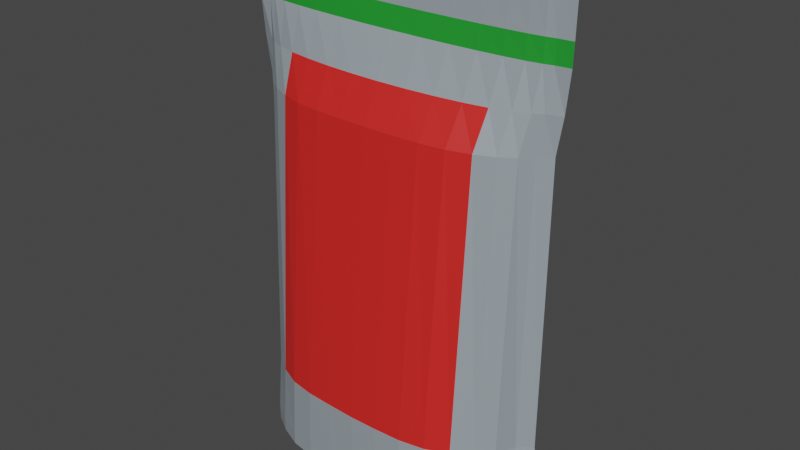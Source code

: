 # Source: Apple.blend  (saved by Blender 2.90.8; exported with 4.5.12 LTS)
import bpy
from mathutils import Matrix  # noqa: F401  (used for matrix-valued properties, if any)

bpy.ops.wm.read_factory_settings(use_empty=True)
scene = bpy.context.scene
scene.name = 'Scene'

# ---- collections
col_collection = bpy.data.collections.new('Collection'); scene.collection.children.link(col_collection)

# ---- materials (node trees are filled in below, after node groups)
mat_pack = bpy.data.materials.new('Pack')
mat_label = bpy.data.materials.new('Label')
mat_additional = bpy.data.materials.new('Additional')

# ---- material node trees
mat_pack.use_nodes = True; mat_pack.node_tree.nodes.clear()
_N = mat_pack.node_tree.nodes; _L = mat_pack.node_tree.links
n0 = _N.new('ShaderNodeBsdfPrincipled'); n0.name = 'Principled BSDF'; n0.location = (10, 300)
n0.distribution = 'GGX'
n0.subsurface_method = 'BURLEY'
n0.inputs[0].default_value = (0.3057, 0.3512, 0.386, 1.0)
n0.inputs[3].default_value = 1.45
n0.inputs[27].default_value = (0.0, 0.0, 0.0, 1.0)
n0.inputs[28].default_value = 1.0
n1 = _N.new('ShaderNodeOutputMaterial'); n1.name = 'Material Output'; n1.location = (300, 300)
_L.new(n0.outputs[0], n1.inputs[0])
n1.is_active_output = True
mat_label.use_nodes = True; mat_label.node_tree.nodes.clear()
_N = mat_label.node_tree.nodes; _L = mat_label.node_tree.links
n0 = _N.new('ShaderNodeBsdfPrincipled'); n0.name = 'Principled BSDF'; n0.location = (10, 300)
n0.distribution = 'GGX'
n0.subsurface_method = 'BURLEY'
n0.inputs[0].default_value = (0.723, 0.01994, 0.01663, 1.0)
n0.inputs[3].default_value = 1.45
n0.inputs[27].default_value = (0.0, 0.0, 0.0, 1.0)
n0.inputs[28].default_value = 1.0
n1 = _N.new('ShaderNodeOutputMaterial'); n1.name = 'Material Output'; n1.location = (300, 300)
_L.new(n0.outputs[0], n1.inputs[0])
n1.is_active_output = True
mat_additional.use_nodes = True; mat_additional.node_tree.nodes.clear()
_N = mat_additional.node_tree.nodes; _L = mat_additional.node_tree.links
n0 = _N.new('ShaderNodeBsdfPrincipled'); n0.name = 'Principled BSDF'; n0.location = (10, 300)
n0.distribution = 'GGX'
n0.subsurface_method = 'BURLEY'
n0.inputs[0].default_value = (0.01553, 0.3115, 0.02815, 1.0)
n0.inputs[3].default_value = 1.45
n0.inputs[27].default_value = (0.0, 0.0, 0.0, 1.0)
n0.inputs[28].default_value = 1.0
n1 = _N.new('ShaderNodeOutputMaterial'); n1.name = 'Material Output'; n1.location = (300, 300)
_L.new(n0.outputs[0], n1.inputs[0])
n1.is_active_output = True

# ---- world
world_world = bpy.data.worlds.new('World'); scene.world = world_world
world_world.use_nodes = True; world_world.node_tree.nodes.clear()
_N = world_world.node_tree.nodes; _L = world_world.node_tree.links
n0 = _N.new('ShaderNodeOutputWorld'); n0.name = 'World Output'; n0.location = (300, 300)
n1 = _N.new('ShaderNodeBackground'); n1.name = 'Background'; n1.location = (10, 300)
n1.inputs[0].default_value = (0.05088, 0.05088, 0.05088, 1.0)
_L.new(n1.outputs[0], n0.inputs[0])
n0.is_active_output = True
world_world.color = (0.05088, 0.05088, 0.05088)
world_world.use_sun_shadow = False
world_world.sun_shadow_jitter_overblur = 0.0

# ---- meshes
me_cylinder = bpy.data.meshes.new('Cylinder')
me_cylinder.from_pydata([(-1.013e-06, 0.4249, 0.09795), (8.968e-07, 0.04334, 3.114), (0.1851, 0.4273, 0.09795), (0.1883, 0.04251, 3.114), (0.3631, 0.4297, 0.09795), (0.3694, 0.04004, 3.114), (0.5272, 0.4016, 0.09795), (0.5363, 0.03604, 3.114), (0.671, 0.3415, 0.09795), (0.6825, 0.03065, 3.114), (0.789, 0.2682, 0.09795), (0.8026, 0.02408, 3.114), (0.8766, 0.1846, 0.09795), (0.8918, 0.01659, 3.114), (0.9306, 0.06268, 0.09795), (0.9467, 0.008455, 3.114), (1.015, -0.0004871, 0.09795), (1.038, 2.759e-07, 3.114), (0.9306, -0.06712, 0.09795), (0.9467, -0.008455, 3.114), (0.8766, -0.1856, 0.09795), (0.8918, -0.01658, 3.114), (0.789, -0.2692, 0.09795), (0.8026, -0.02408, 3.114), (0.671, -0.3424, 0.09795), (0.6825, -0.03065, 3.114), (0.5272, -0.4026, 0.09795), (0.5363, -0.03603, 3.114), (0.3631, -0.4329, 0.09795), (0.3694, -0.04004, 3.114), (0.1851, -0.4432, 0.09795), (0.1883, -0.04251, 3.114), (-1.322e-06, -0.4467, 0.09795), (5.823e-07, -0.04334, 3.114), (-0.1851, -0.4403, 0.09795), (-0.1883, -0.04251, 3.114), (-0.3631, -0.43, 0.09795), (-0.3694, -0.04004, 3.114), (-0.5272, -0.4026, 0.09795), (-0.5363, -0.03603, 3.114), (-0.671, -0.3424, 0.09795), (-0.6825, -0.03064, 3.114), (-0.789, -0.2692, 0.09795), (-0.8026, -0.02408, 3.114), (-0.8766, -0.1856, 0.09795), (-0.8918, -0.01658, 3.114), (-0.9306, -0.06134, 0.09795), (-0.9467, -0.008455, 3.114), (-1.016, -0.0004866, 0.09795), (-1.038, 3.145e-07, 3.114), (-0.9306, 0.05575, 0.09795), (-0.9467, 0.008455, 3.114), (-0.8766, 0.1846, 0.09795), (-0.8918, 0.01659, 3.114), (-0.789, 0.2682, 0.09795), (-0.8026, 0.02408, 3.114), (-0.671, 0.3415, 0.09795), (-0.6825, 0.03065, 3.114), (-0.5272, 0.4016, 0.09795), (-0.5363, 0.03604, 3.114), (-0.3631, 0.4114, 0.09795), (-0.3694, 0.04004, 3.114), (-0.1851, 0.4206, 0.09795), (-0.1883, 0.04251, 3.114), (8.937e-07, 0.08233, 2.706), (0.1874, 0.08075, 2.706), (0.3676, 0.07606, 2.706), (0.5337, 0.06845, 2.706), (0.6792, 0.05821, 2.706), (0.7987, 0.04574, 2.706), (0.8875, 0.03151, 2.706), (0.9421, 0.01606, 2.706), (1.033, -0.004099, 2.706), (0.9421, -0.01606, 2.706), (0.8875, -0.03151, 2.706), (0.7987, -0.04574, 2.706), (0.6792, -0.05821, 2.706), (0.5337, -0.06845, 2.706), (0.3676, -0.07606, 2.706), (0.1874, -0.08075, 2.706), (5.807e-07, -0.08233, 2.706), (-0.1874, -0.08075, 2.706), (-0.3676, -0.07606, 2.706), (-0.5337, -0.06845, 2.706), (-0.6792, -0.05821, 2.706), (-0.7987, -0.04574, 2.706), (-0.8875, -0.03151, 2.706), (-0.9421, -0.01606, 2.706), (-1.034, 3.382e-07, 2.706), (-0.9421, 0.01606, 2.706), (-0.8875, 0.03151, 2.706), (-0.7987, 0.04574, 2.706), (-0.6792, 0.05821, 2.706), (-0.5337, 0.06845, 2.706), (-0.3676, 0.07606, 2.706), (-0.1874, 0.08075, 2.706), (0.1761, 0.4291, 0.4852), (0.3454, 0.4338, 0.4852), (0.5014, 0.4067, 0.4852), (0.6381, 0.3458, 0.4852), (0.7504, 0.2717, 0.4852), (0.8338, 0.187, 0.4852), (0.8851, 0.06126, 0.4852), (0.9676, -0.0002561, 0.4852), (0.8851, -0.06555, 0.4852), (0.8338, -0.1876, 0.4852), (0.7504, -0.2722, 0.4852), (0.6381, -0.3463, 0.4852), (0.5014, -0.4072, 0.4852), (0.3454, -0.4368, 0.4852), (0.1761, -0.4459, 0.4852), (-1.683e-06, -0.449, 0.4852), (-0.1761, -0.4427, 0.4852), (-0.3454, -0.4337, 0.4852), (-0.5014, -0.4072, 0.4852), (-0.6381, -0.3463, 0.4852), (-0.7504, -0.2722, 0.4852), (-0.8338, -0.1876, 0.4852), (-0.8851, -0.05925, 0.4852), (-0.9682, -0.0002556, 0.4852), (-0.8851, 0.05371, 0.4852), (-0.8338, 0.187, 0.4852), (-0.7504, 0.2717, 0.4852), (-0.6381, 0.3458, 0.4852), (-0.5014, 0.4067, 0.4852), (-0.3454, 0.4139, 0.4852), (-0.1761, 0.4218, 0.4852), (-1.389e-06, 0.4258, 0.4852), (-1.028e-06, 0.3716, 0.005868), (0.1782, 0.3743, 0.005868), (0.3491, 0.3778, 0.005868), (0.5054, 0.3518, 0.005868), (0.6407, 0.2953, 0.005868), (0.7493, 0.2278, 0.005868), (0.8272, 0.1535, 0.005868), (0.8731, 0.04534, 0.005868), (0.9544, -0.0004871, 0.005868), (0.8731, -0.04978, 0.005868), (0.8272, -0.1545, 0.005868), (0.7493, -0.2288, 0.005868), (0.6407, -0.2962, 0.005868), (0.5054, -0.3528, 0.005868), (0.3491, -0.381, 0.005868), (0.1782, -0.3902, 0.005868), (-1.313e-06, -0.3934, 0.005868), (-0.1782, -0.3873, 0.005868), (-0.3491, -0.3782, 0.005868), (-0.5054, -0.3528, 0.005868), (-0.6407, -0.2962, 0.005868), (-0.7493, -0.2288, 0.005868), (-0.8273, -0.1545, 0.005868), (-0.8731, -0.044, 0.005868), (-0.955, -0.0004867, 0.005868), (-0.8731, 0.03841, 0.005868), (-0.8272, 0.1535, 0.005868), (-0.7493, 0.2278, 0.005868), (-0.6407, 0.2953, 0.005868), (-0.5054, 0.3518, 0.005868), (-0.3491, 0.3595, 0.005868), (-0.1782, 0.3676, 0.005868), (3.005e-07, 0.1942, 2.464), (0.1833, 0.1904, 2.464), (0.3595, 0.1794, 2.464), (0.5219, 0.1614, 2.464), (0.6642, 0.1373, 2.464), (0.781, 0.1079, 2.464), (0.8678, 0.07431, 2.464), (0.9213, 0.03788, 2.464), (1.01, -0.004099, 2.464), (0.9213, -0.03788, 2.464), (0.8678, -0.07431, 2.464), (0.781, -0.1079, 2.464), (0.6642, -0.1373, 2.464), (0.5219, -0.1614, 2.464), (0.3595, -0.1794, 2.464), (0.1833, -0.1904, 2.464), (-5.561e-09, -0.1942, 2.464), (-0.1833, -0.1904, 2.464), (-0.3595, -0.1794, 2.464), (-0.5219, -0.1614, 2.464), (-0.6642, -0.1373, 2.464), (-0.781, -0.1079, 2.464), (-0.8678, -0.0743, 2.464), (-0.9213, -0.03788, 2.464), (-1.011, 4.162e-07, 2.464), (-0.9213, 0.03788, 2.464), (-0.8678, 0.07431, 2.464), (-0.781, 0.1079, 2.464), (-0.6642, 0.1373, 2.464), (-0.5219, 0.1614, 2.464), (-0.3595, 0.1794, 2.464), (-0.1833, 0.1904, 2.464), (-1.013e-06, 0.4249, 0.005868), (0.1851, 0.4273, 0.005868), (0.3631, 0.4297, 0.005868), (0.5272, 0.4016, 0.005868), (0.671, 0.3415, 0.005868), (0.789, 0.2682, 0.005868), (0.8766, 0.1846, 0.005868), (0.9306, 0.06268, 0.005868), (1.015, -0.0004871, 0.005868), (0.9306, -0.06712, 0.005868), (0.8766, -0.1856, 0.005868), (0.789, -0.2692, 0.005868), (0.671, -0.3424, 0.005868), (0.5272, -0.4026, 0.005868), (0.3631, -0.4329, 0.005868), (0.1851, -0.4432, 0.005868), (-1.323e-06, -0.4467, 0.005868), (-0.1851, -0.4403, 0.005868), (-0.3631, -0.43, 0.005868), (-0.5272, -0.4026, 0.005868), (-0.671, -0.3424, 0.005868), (-0.789, -0.2692, 0.005868), (-0.8766, -0.1856, 0.005868), (-0.9306, -0.06134, 0.005868), (-1.016, -0.0004866, 0.005868), (-0.9306, 0.05575, 0.005868), (-0.8766, 0.1846, 0.005868), (-0.789, 0.2682, 0.005868), (-0.671, 0.3415, 0.005868), (-0.5272, 0.4016, 0.005868), (-0.3631, 0.4114, 0.005868), (-0.1851, 0.4206, 0.005868), (-1.028e-06, 0.3716, 0.08564), (0.1782, 0.3743, 0.08564), (0.3491, 0.3778, 0.08564), (0.5054, 0.3518, 0.08564), (0.6407, 0.2953, 0.08564), (0.7493, 0.2278, 0.08564), (0.8272, 0.1535, 0.08564), (0.8731, 0.04534, 0.08564), (0.9544, -0.0004871, 0.08564), (0.8731, -0.04978, 0.08564), (0.8272, -0.1545, 0.08564), (0.7493, -0.2288, 0.08564), (0.6407, -0.2962, 0.08564), (0.5054, -0.3528, 0.08564), (0.3491, -0.381, 0.08564), (0.1782, -0.3902, 0.08564), (-1.313e-06, -0.3934, 0.08564), (-0.1782, -0.3873, 0.08564), (-0.3491, -0.3782, 0.08564), (-0.5054, -0.3528, 0.08564), (-0.6407, -0.2962, 0.08564), (-0.7493, -0.2288, 0.08564), (-0.8273, -0.1545, 0.08564), (-0.8731, -0.044, 0.08564), (-0.955, -0.0004867, 0.08564), (-0.8731, 0.03841, 0.08564), (-0.8272, 0.1535, 0.08564), (-0.7493, 0.2278, 0.08564), (-0.6407, 0.2953, 0.08564), (-0.5054, 0.3518, 0.08564), (-0.3491, 0.3595, 0.08564), (-0.1782, 0.3676, 0.08564), (8.952e-07, 0.06283, 2.837), (0.1879, 0.06163, 2.837), (0.3685, 0.05805, 2.837), (0.535, 0.05224, 2.837), (0.6809, 0.04443, 2.837), (0.8006, 0.03491, 2.837), (0.8896, 0.02405, 2.837), (0.9444, 0.01226, 2.837), (1.035, -0.002049, 2.837), (0.9444, -0.01226, 2.837), (0.8896, -0.02405, 2.837), (0.8006, -0.03491, 2.837), (0.6809, -0.04443, 2.837), (0.535, -0.05224, 2.837), (0.3685, -0.05805, 2.837), (0.1879, -0.06163, 2.837), (5.815e-07, -0.06283, 2.837), (-0.1879, -0.06163, 2.837), (-0.3685, -0.05805, 2.837), (-0.535, -0.05224, 2.837), (-0.6809, -0.04443, 2.837), (-0.8006, -0.03491, 2.837), (-0.8896, -0.02404, 2.837), (-0.9444, -0.01226, 2.837), (-1.036, 3.263e-07, 2.837), (-0.9444, 0.01226, 2.837), (-0.8896, 0.02405, 2.837), (-0.8006, 0.03491, 2.837), (-0.6809, 0.04443, 2.837), (-0.535, 0.05224, 2.837), (-0.3685, 0.05805, 2.837), (-0.1879, 0.06163, 2.837), (0.1771, 0.2833, 2.243), (0.3473, 0.2856, 2.243), (0.5042, 0.2672, 2.243), (0.6418, 0.2271, 2.243), (0.7546, 0.1782, 2.243), (0.8385, 0.1224, 2.243), (0.8902, 0.04049, 2.243), (0.9733, -0.001277, 2.243), (0.8902, -0.04486, 2.243), (0.8385, -0.1244, 2.243), (0.7546, -0.1802, 2.243), (0.6418, -0.2291, 2.243), (0.5042, -0.2692, 2.243), (0.3473, -0.2891, 2.243), (0.1771, -0.2956, 2.243), (-1.541e-06, -0.2979, 2.243), (-0.1771, -0.2936, 2.243), (-0.3473, -0.2871, 2.243), (-0.5042, -0.2692, 2.243), (-0.6418, -0.2291, 2.243), (-0.7547, -0.1802, 2.243), (-0.8385, -0.1244, 2.243), (-0.8902, -0.04088, 2.243), (-0.974, -0.0009904, 2.243), (-0.8902, 0.03573, 2.243), (-0.8385, 0.1224, 2.243), (-0.7547, 0.1782, 2.243), (-0.6418, 0.2271, 2.243), (-0.5042, 0.2672, 2.243), (-0.3473, 0.273, 2.243), (-0.1771, 0.2788, 2.243), (-1.245e-06, 0.2815, 2.243)], [], [(256, 1, 3, 257), (257, 3, 5, 258), (258, 5, 7, 259), (259, 7, 9, 260), (260, 9, 11, 261), (261, 11, 13, 262), (262, 13, 15, 263), (263, 15, 17, 264), (264, 17, 19, 265), (265, 19, 21, 266), (266, 21, 23, 267), (267, 23, 25, 268), (268, 25, 27, 269), (269, 27, 29, 270), (270, 29, 31, 271), (271, 31, 33, 272), (272, 33, 35, 273), (273, 35, 37, 274), (274, 37, 39, 275), (275, 39, 41, 276), (276, 41, 43, 277), (277, 43, 45, 278), (278, 45, 47, 279), (279, 47, 49, 280), (280, 49, 51, 281), (281, 51, 53, 282), (282, 53, 55, 283), (283, 55, 57, 284), (284, 57, 59, 285), (285, 59, 61, 286), (3, 1, 63, 61, 59, 57, 55, 53, 51, 49, 47, 45, 43, 41, 39, 37, 35, 33, 31, 29, 27, 25, 23, 21, 19, 17, 15, 13, 11, 9, 7, 5), (286, 61, 63, 287), (287, 63, 1, 256), (62, 0, 192, 223), (191, 95, 64, 160), (190, 94, 95, 191), (189, 93, 94, 190), (188, 92, 93, 189), (187, 91, 92, 188), (186, 90, 91, 187), (185, 89, 90, 186), (184, 88, 89, 185), (183, 87, 88, 184), (182, 86, 87, 183), (181, 85, 86, 182), (180, 84, 85, 181), (179, 83, 84, 180), (178, 82, 83, 179), (177, 81, 82, 178), (176, 80, 81, 177), (175, 79, 80, 176), (174, 78, 79, 175), (173, 77, 78, 174), (172, 76, 77, 173), (171, 75, 76, 172), (170, 74, 75, 171), (169, 73, 74, 170), (168, 72, 73, 169), (167, 71, 72, 168), (166, 70, 71, 167), (165, 69, 70, 166), (164, 68, 69, 165), (163, 67, 68, 164), (162, 66, 67, 163), (161, 65, 66, 162), (160, 64, 65, 161), (0, 127, 96, 2), (2, 96, 97, 4), (4, 97, 98, 6), (6, 98, 99, 8), (8, 99, 100, 10), (10, 100, 101, 12), (12, 101, 102, 14), (14, 102, 103, 16), (16, 103, 104, 18), (18, 104, 105, 20), (20, 105, 106, 22), (22, 106, 107, 24), (24, 107, 108, 26), (26, 108, 109, 28), (28, 109, 110, 30), (30, 110, 111, 32), (32, 111, 112, 34), (34, 112, 113, 36), (36, 113, 114, 38), (38, 114, 115, 40), (40, 115, 116, 42), (42, 116, 117, 44), (44, 117, 118, 46), (46, 118, 119, 48), (48, 119, 120, 50), (50, 120, 121, 52), (52, 121, 122, 54), (54, 122, 123, 56), (56, 123, 124, 58), (58, 124, 125, 60), (60, 125, 126, 62), (62, 126, 127, 0), (138, 139, 235, 234), (18, 20, 202, 201), (36, 38, 211, 210), (54, 56, 220, 219), (10, 12, 198, 197), (28, 30, 207, 206), (46, 48, 216, 215), (2, 4, 194, 193), (20, 22, 203, 202), (38, 40, 212, 211), (56, 58, 221, 220), (12, 14, 199, 198), (30, 32, 208, 207), (48, 50, 217, 216), (4, 6, 195, 194), (22, 24, 204, 203), (40, 42, 213, 212), (58, 60, 222, 221), (14, 16, 200, 199), (32, 34, 209, 208), (50, 52, 218, 217), (6, 8, 196, 195), (24, 26, 205, 204), (42, 44, 214, 213), (60, 62, 223, 222), (16, 18, 201, 200), (34, 36, 210, 209), (52, 54, 219, 218), (8, 10, 197, 196), (26, 28, 206, 205), (44, 46, 215, 214), (0, 2, 193, 192), (319, 160, 161, 288), (288, 161, 162, 289), (289, 162, 163, 290), (290, 163, 164, 291), (291, 164, 165, 292), (292, 165, 166, 293), (293, 166, 167, 294), (294, 167, 168, 295), (295, 168, 169, 296), (296, 169, 170, 297), (297, 170, 171, 298), (298, 171, 172, 299), (299, 172, 173, 300), (300, 173, 174, 301), (301, 174, 175, 302), (302, 175, 176, 303), (303, 176, 177, 304), (304, 177, 178, 305), (305, 178, 179, 306), (306, 179, 180, 307), (307, 180, 181, 308), (308, 181, 182, 309), (309, 182, 183, 310), (310, 183, 184, 311), (311, 184, 185, 312), (312, 185, 186, 313), (313, 186, 187, 314), (314, 187, 188, 315), (315, 188, 189, 316), (316, 189, 190, 317), (317, 190, 191, 318), (318, 191, 160, 319), (129, 128, 192, 193), (130, 129, 193, 194), (131, 130, 194, 195), (132, 131, 195, 196), (133, 132, 196, 197), (134, 133, 197, 198), (135, 134, 198, 199), (136, 135, 199, 200), (137, 136, 200, 201), (138, 137, 201, 202), (139, 138, 202, 203), (140, 139, 203, 204), (141, 140, 204, 205), (142, 141, 205, 206), (143, 142, 206, 207), (144, 143, 207, 208), (145, 144, 208, 209), (146, 145, 209, 210), (147, 146, 210, 211), (148, 147, 211, 212), (149, 148, 212, 213), (150, 149, 213, 214), (151, 150, 214, 215), (152, 151, 215, 216), (153, 152, 216, 217), (154, 153, 217, 218), (155, 154, 218, 219), (156, 155, 219, 220), (157, 156, 220, 221), (158, 157, 221, 222), (159, 158, 222, 223), (128, 159, 223, 192), (224, 225, 226, 227, 228, 229, 230, 231, 232, 233, 234, 235, 236, 237, 238, 239, 240, 241, 242, 243, 244, 245, 246, 247, 248, 249, 250, 251, 252, 253, 254, 255), (152, 153, 249, 248), (139, 140, 236, 235), (153, 154, 250, 249), (140, 141, 237, 236), (154, 155, 251, 250), (141, 142, 238, 237), (128, 129, 225, 224), (155, 156, 252, 251), (142, 143, 239, 238), (129, 130, 226, 225), (156, 157, 253, 252), (143, 144, 240, 239), (130, 131, 227, 226), (157, 158, 254, 253), (144, 145, 241, 240), (131, 132, 228, 227), (158, 159, 255, 254), (145, 146, 242, 241), (132, 133, 229, 228), (159, 128, 224, 255), (146, 147, 243, 242), (133, 134, 230, 229), (147, 148, 244, 243), (134, 135, 231, 230), (148, 149, 245, 244), (135, 136, 232, 231), (149, 150, 246, 245), (136, 137, 233, 232), (150, 151, 247, 246), (137, 138, 234, 233), (151, 152, 248, 247), (95, 287, 256, 64), (94, 286, 287, 95), (93, 285, 286, 94), (92, 284, 285, 93), (91, 283, 284, 92), (90, 282, 283, 91), (89, 281, 282, 90), (88, 280, 281, 89), (87, 279, 280, 88), (86, 278, 279, 87), (85, 277, 278, 86), (84, 276, 277, 85), (83, 275, 276, 84), (82, 274, 275, 83), (81, 273, 274, 82), (80, 272, 273, 81), (79, 271, 272, 80), (78, 270, 271, 79), (77, 269, 270, 78), (76, 268, 269, 77), (75, 267, 268, 76), (74, 266, 267, 75), (73, 265, 266, 74), (72, 264, 265, 73), (71, 263, 264, 72), (70, 262, 263, 71), (69, 261, 262, 70), (68, 260, 261, 69), (67, 259, 260, 68), (66, 258, 259, 67), (65, 257, 258, 66), (64, 256, 257, 65), (126, 318, 319, 127), (125, 317, 318, 126), (124, 316, 317, 125), (123, 315, 316, 124), (122, 314, 315, 123), (121, 313, 314, 122), (120, 312, 313, 121), (119, 311, 312, 120), (118, 310, 311, 119), (117, 309, 310, 118), (116, 308, 309, 117), (115, 307, 308, 116), (114, 306, 307, 115), (113, 305, 306, 114), (112, 304, 305, 113), (111, 303, 304, 112), (110, 302, 303, 111), (109, 301, 302, 110), (108, 300, 301, 109), (107, 299, 300, 108), (106, 298, 299, 107), (105, 297, 298, 106), (104, 296, 297, 105), (103, 295, 296, 104), (102, 294, 295, 103), (101, 293, 294, 102), (100, 292, 293, 101), (99, 291, 292, 100), (98, 290, 291, 99), (97, 289, 290, 98), (96, 288, 289, 97), (127, 319, 288, 96)])
me_cylinder.polygons.foreach_set('material_index', [0, 0, 0, 0, 0, 0, 0, 0, 0, 0, 0, 0, 0, 0, 0, 0, 0, 0, 0, 0, 0, 0, 0, 0, 0, 0, 0, 0, 0, 0, 0, 0, 0, 0, 0, 0, 0, 0, 0, 0, 0, 0, 0, 0, 0, 0, 0, 0, 0, 0, 0, 0, 0, 0, 0, 0, 0, 0, 0, 0, 0, 0, 0, 0, 0, 0, 0, 0, 0, 0, 0, 0, 0, 0, 0, 0, 0, 0, 0, 0, 0, 0, 0, 0, 0, 0, 0, 0, 0, 0, 0, 0, 0, 0, 0, 0, 0, 0, 0, 0, 0, 0, 0, 0, 0, 0, 0, 0, 0, 0, 0, 0, 0, 0, 0, 0, 0, 0, 0, 0, 0, 0, 0, 0, 0, 0, 0, 0, 0, 0, 0, 0, 0, 0, 0, 0, 0, 0, 0, 0, 0, 0, 1, 1, 1, 1, 1, 1, 1, 1, 0, 0, 0, 0, 0, 0, 0, 0, 0, 0, 0, 0, 0, 0, 0, 0, 0, 0, 0, 0, 0, 0, 0, 0, 0, 0, 0, 0, 0, 0, 0, 0, 0, 0, 0, 0, 0, 0, 0, 0, 0, 0, 0, 0, 0, 0, 0, 0, 0, 0, 0, 0, 0, 0, 0, 0, 0, 0, 0, 0, 0, 0, 0, 0, 0, 0, 0, 0, 0, 0, 0, 0, 0, 0, 0, 0, 2, 2, 2, 2, 2, 2, 2, 2, 2, 2, 2, 2, 2, 2, 2, 2, 2, 2, 2, 2, 2, 2, 2, 2, 2, 2, 2, 2, 2, 2, 2, 2, 0, 0, 0, 0, 0, 0, 0, 0, 0, 0, 0, 0, 1, 1, 1, 1, 1, 1, 1, 1, 0, 0, 0, 0, 0, 0, 0, 0, 0, 0, 0, 0])
_uv = me_cylinder.uv_layers.new(name='UVMap')
_uv.uv.foreach_set('vector', [1.0, 0.9379, 1.0, 1.0, 0.9688, 1.0, 0.9688, 0.9379, 0.9688, 0.9379, 0.9688, 1.0, 0.9375, 1.0, 0.9375, 0.9379, 0.9375, 0.9379, 0.9375, 1.0, 0.9062, 1.0, 0.9062, 0.9379, 0.9062, 0.9379, 0.9062, 1.0, 0.875, 1.0, 0.875, 0.9379, 0.875, 0.9379, 0.875, 1.0, 0.8438, 1.0, 0.8438, 0.9379, 0.8438, 0.9379, 0.8438, 1.0, 0.8125, 1.0, 0.8125, 0.9379, 0.8125, 0.9379, 0.8125, 1.0, 0.7812, 1.0, 0.7812, 0.9379, 0.7812, 0.9379, 0.7812, 1.0, 0.75, 1.0, 0.75, 0.9379, 0.75, 0.9379, 0.75, 1.0, 0.7188, 1.0, 0.7188, 0.9379, 0.7188, 0.9379, 0.7188, 1.0, 0.6875, 1.0, 0.6875, 0.9379, 0.6875, 0.9379, 0.6875, 1.0, 0.6562, 1.0, 0.6562, 0.9379, 0.6562, 0.9379, 0.6562, 1.0, 0.625, 1.0, 0.625, 0.9379, 0.625, 0.9379, 0.625, 1.0, 0.5938, 1.0, 0.5938, 0.9379, 0.5938, 0.9379, 0.5938, 1.0, 0.5625, 1.0, 0.5625, 0.9379, 0.5625, 0.9379, 0.5625, 1.0, 0.5312, 1.0, 0.5312, 0.9379, 0.5312, 0.9379, 0.5312, 1.0, 0.5, 1.0, 0.5, 0.9379, 0.5, 0.9379, 0.5, 1.0, 0.4688, 1.0, 0.4688, 0.9379, 0.4688, 0.9379, 0.4688, 1.0, 0.4375, 1.0, 0.4375, 0.9379, 0.4375, 0.9379, 0.4375, 1.0, 0.4062, 1.0, 0.4062, 0.9379, 0.4062, 0.9379, 0.4062, 1.0, 0.375, 1.0, 0.375, 0.9379, 0.375, 0.9379, 0.375, 1.0, 0.3438, 1.0, 0.3438, 0.9379, 0.3438, 0.9379, 0.3438, 1.0, 0.3125, 1.0, 0.3125, 0.9379, 0.3125, 0.9379, 0.3125, 1.0, 0.2812, 1.0, 0.2812, 0.9379, 0.2812, 0.9379, 0.2812, 1.0, 0.25, 1.0, 0.25, 0.9379, 0.25, 0.9379, 0.25, 1.0, 0.2188, 1.0, 0.2188, 0.9379, 0.2188, 0.9379, 0.2188, 1.0, 0.1875, 1.0, 0.1875, 0.9379, 0.1875, 0.9379, 0.1875, 1.0, 0.1562, 1.0, 0.1562, 0.9379, 0.1562, 0.9379, 0.1562, 1.0, 0.125, 1.0, 0.125, 0.9379, 0.125, 0.9379, 0.125, 1.0, 0.09375, 1.0, 0.09375, 0.9379, 0.09375, 0.9379, 0.09375, 1.0, 0.0625, 1.0, 0.0625, 0.9379, 0.2968, 0.4854, 0.25, 0.49, 0.2032, 0.4854, 0.1582, 0.4717, 0.1167, 0.4496, 0.08029, 0.4197, 0.05045, 0.3833, 0.02827, 0.3418, 0.01461, 0.2968, 0.01, 0.25, 0.01461, 0.2032, 0.02827, 0.1582, 0.05045, 0.1167, 0.08029, 0.08029, 0.1167, 0.05045, 0.1582, 0.02827, 0.2032, 0.01461, 0.25, 0.01, 0.2968, 0.01461, 0.3418, 0.02827, 0.3833, 0.05045, 0.4197, 0.08029, 0.4496, 0.1167, 0.4717, 0.1582, 0.4854, 0.2032, 0.49, 0.25, 0.4854, 0.2968, 0.4717, 0.3418, 0.4496, 0.3833, 0.4197, 0.4197, 0.3833, 0.4496, 0.3418, 0.4717, 0.0625, 0.9379, 0.0625, 1.0, 0.03125, 1.0, 0.03125, 0.9379, 0.03125, 0.9379, 0.03125, 1.0, 0.0, 1.0, 0.0, 0.9379, 0.03125, 0.5, 0.0, 0.5, 0.0, 0.5, 0.03125, 0.5, 0.03125, 0.8582, 0.03125, 0.8758, 0.0, 0.8758, 0.0, 0.8582, 0.0625, 0.8582, 0.0625, 0.8758, 0.03125, 0.8758, 0.03125, 0.8582, 0.09375, 0.8582, 0.09375, 0.8758, 0.0625, 0.8758, 0.0625, 0.8582, 0.125, 0.8582, 0.125, 0.8758, 0.09375, 0.8758, 0.09375, 0.8582, 0.1562, 0.8582, 0.1562, 0.8758, 0.125, 0.8758, 0.125, 0.8582, 0.1875, 0.8582, 0.1875, 0.8758, 0.1562, 0.8758, 0.1562, 0.8582, 0.2188, 0.8582, 0.2188, 0.8758, 0.1875, 0.8758, 0.1875, 0.8582, 0.25, 0.8582, 0.25, 0.8758, 0.2188, 0.8758, 0.2188, 0.8582, 0.2812, 0.8582, 0.2812, 0.8758, 0.25, 0.8758, 0.25, 0.8582, 0.3125, 0.8582, 0.3125, 0.8758, 0.2812, 0.8758, 0.2812, 0.8582, 0.3438, 0.8582, 0.3438, 0.8758, 0.3125, 0.8758, 0.3125, 0.8582, 0.375, 0.8582, 0.375, 0.8758, 0.3438, 0.8758, 0.3438, 0.8582, 0.4062, 0.8582, 0.4062, 0.8758, 0.375, 0.8758, 0.375, 0.8582, 0.4375, 0.8582, 0.4375, 0.8758, 0.4062, 0.8758, 0.4062, 0.8582, 0.4688, 0.8582, 0.4688, 0.8758, 0.4375, 0.8758, 0.4375, 0.8582, 0.5, 0.8582, 0.5, 0.8758, 0.4688, 0.8758, 0.4688, 0.8582, 0.5312, 0.8582, 0.5312, 0.8758, 0.5, 0.8758, 0.5, 0.8582, 0.5625, 0.8582, 0.5625, 0.8758, 0.5312, 0.8758, 0.5312, 0.8582, 0.5938, 0.8582, 0.5938, 0.8758, 0.5625, 0.8758, 0.5625, 0.8582, 0.625, 0.8582, 0.625, 0.8758, 0.5938, 0.8758, 0.5938, 0.8582, 0.6562, 0.8582, 0.6563, 0.8758, 0.625, 0.8758, 0.625, 0.8582, 0.6875, 0.8582, 0.6875, 0.8758, 0.6563, 0.8758, 0.6562, 0.8582, 0.7188, 0.8582, 0.7188, 0.8758, 0.6875, 0.8758, 0.6875, 0.8582, 0.75, 0.8582, 0.75, 0.8758, 0.7188, 0.8758, 0.7188, 0.8582, 0.7812, 0.8582, 0.7812, 0.8758, 0.75, 0.8758, 0.75, 0.8582, 0.8125, 0.8582, 0.8125, 0.8758, 0.7812, 0.8758, 0.7812, 0.8582, 0.8438, 0.8582, 0.8438, 0.8758, 0.8125, 0.8758, 0.8125, 0.8582, 0.875, 0.8582, 0.875, 0.8758, 0.8438, 0.8758, 0.8438, 0.8582, 0.9062, 0.8582, 0.9062, 0.8758, 0.875, 0.8758, 0.875, 0.8582, 0.9375, 0.8582, 0.9375, 0.8758, 0.9062, 0.8758, 0.9062, 0.8582, 0.9688, 0.8582, 0.9688, 0.8758, 0.9375, 0.8758, 0.9375, 0.8582, 1.0, 0.8582, 1.0, 0.8758, 0.9688, 0.8758, 0.9688, 0.8582, 1.0, 0.5, 1.0, 0.6025, 0.9688, 0.6025, 0.9688, 0.5, 0.9688, 0.5, 0.9688, 0.6025, 0.9375, 0.6025, 0.9375, 0.5, 0.9375, 0.5, 0.9375, 0.6025, 0.9062, 0.6025, 0.9062, 0.5, 0.9062, 0.5, 0.9062, 0.6025, 0.875, 0.6025, 0.875, 0.5, 0.875, 0.5, 0.875, 0.6025, 0.8438, 0.6025, 0.8438, 0.5, 0.8438, 0.5, 0.8438, 0.6025, 0.8125, 0.6025, 0.8125, 0.5, 0.8125, 0.5, 0.8125, 0.6025, 0.7813, 0.6025, 0.7812, 0.5, 0.7812, 0.5, 0.7813, 0.6025, 0.75, 0.6025, 0.75, 0.5, 0.75, 0.5, 0.75, 0.6025, 0.7188, 0.6025, 0.7188, 0.5, 0.7188, 0.5, 0.7188, 0.6025, 0.6875, 0.6025, 0.6875, 0.5, 0.6875, 0.5, 0.6875, 0.6025, 0.6562, 0.6025, 0.6562, 0.5, 0.6562, 0.5, 0.6562, 0.6025, 0.625, 0.6025, 0.625, 0.5, 0.625, 0.5, 0.625, 0.6025, 0.5938, 0.6025, 0.5938, 0.5, 0.5938, 0.5, 0.5938, 0.6025, 0.5625, 0.6025, 0.5625, 0.5, 0.5625, 0.5, 0.5625, 0.6025, 0.5312, 0.6025, 0.5312, 0.5, 0.5312, 0.5, 0.5312, 0.6025, 0.5, 0.6025, 0.5, 0.5, 0.5, 0.5, 0.5, 0.6025, 0.4688, 0.6025, 0.4688, 0.5, 0.4688, 0.5, 0.4688, 0.6025, 0.4375, 0.6025, 0.4375, 0.5, 0.4375, 0.5, 0.4375, 0.6025, 0.4062, 0.6025, 0.4062, 0.5, 0.4062, 0.5, 0.4062, 0.6025, 0.375, 0.6025, 0.375, 0.5, 0.375, 0.5, 0.375, 0.6025, 0.3437, 0.6025, 0.3438, 0.5, 0.3438, 0.5, 0.3437, 0.6025, 0.3125, 0.6025, 0.3125, 0.5, 0.3125, 0.5, 0.3125, 0.6025, 0.2812, 0.6025, 0.2812, 0.5, 0.2812, 0.5, 0.2812, 0.6025, 0.25, 0.6025, 0.25, 0.5, 0.25, 0.5, 0.25, 0.6025, 0.2188, 0.6025, 0.2188, 0.5, 0.2188, 0.5, 0.2188, 0.6025, 0.1875, 0.6025, 0.1875, 0.5, 0.1875, 0.5, 0.1875, 0.6025, 0.1562, 0.6025, 0.1562, 0.5, 0.1562, 0.5, 0.1562, 0.6025, 0.125, 0.6025, 0.125, 0.5, 0.125, 0.5, 0.125, 0.6025, 0.09375, 0.6025, 0.09375, 0.5, 0.09375, 0.5, 0.09375, 0.6025, 0.0625, 0.6025, 0.0625, 0.5, 0.0625, 0.5, 0.0625, 0.6025, 0.03125, 0.6025, 0.03125, 0.5, 0.03125, 0.5, 0.03125, 0.6025, 0.0, 0.6025, 0.0, 0.5, 0.9592, 0.1736, 0.9395, 0.1367, 0.9395, 0.1367, 0.9592, 0.1736, 0.7188, 0.5, 0.6875, 0.5, 0.6875, 0.5, 0.7188, 0.5, 0.4375, 0.5, 0.4062, 0.5, 0.4062, 0.5, 0.4375, 0.5, 0.1562, 0.5, 0.125, 0.5, 0.125, 0.5, 0.1562, 0.5, 0.8438, 0.5, 0.8125, 0.5, 0.8125, 0.5, 0.8438, 0.5, 0.5625, 0.5, 0.5312, 0.5, 0.5312, 0.5, 0.5625, 0.5, 0.2812, 0.5, 0.25, 0.5, 0.25, 0.5, 0.2812, 0.5, 0.9688, 0.5, 0.9375, 0.5, 0.9375, 0.5, 0.9688, 0.5, 0.6875, 0.5, 0.6562, 0.5, 0.6562, 0.5, 0.6875, 0.5, 0.4062, 0.5, 0.375, 0.5, 0.375, 0.5, 0.4062, 0.5, 0.125, 0.5, 0.09375, 0.5, 0.09375, 0.5, 0.125, 0.5, 0.8125, 0.5, 0.7812, 0.5, 0.7812, 0.5, 0.8125, 0.5, 0.5312, 0.5, 0.5, 0.5, 0.5, 0.5, 0.5312, 0.5, 0.25, 0.5, 0.2188, 0.5, 0.2188, 0.5, 0.25, 0.5, 0.9375, 0.5, 0.9062, 0.5, 0.9062, 0.5, 0.9375, 0.5, 0.6562, 0.5, 0.625, 0.5, 0.625, 0.5, 0.6562, 0.5, 0.375, 0.5, 0.3438, 0.5, 0.3438, 0.5, 0.375, 0.5, 0.09375, 0.5, 0.0625, 0.5, 0.0625, 0.5, 0.09375, 0.5, 0.7812, 0.5, 0.75, 0.5, 0.75, 0.5, 0.7812, 0.5, 0.5, 0.5, 0.4688, 0.5, 0.4688, 0.5, 0.5, 0.5, 0.2188, 0.5, 0.1875, 0.5, 0.1875, 0.5, 0.2188, 0.5, 0.9062, 0.5, 0.875, 0.5, 0.875, 0.5, 0.9062, 0.5, 0.625, 0.5, 0.5938, 0.5, 0.5938, 0.5, 0.625, 0.5, 0.3438, 0.5, 0.3125, 0.5, 0.3125, 0.5, 0.3438, 0.5, 0.0625, 0.5, 0.03125, 0.5, 0.03125, 0.5, 0.0625, 0.5, 0.75, 0.5, 0.7188, 0.5, 0.7188, 0.5, 0.75, 0.5, 0.4688, 0.5, 0.4375, 0.5, 0.4375, 0.5, 0.4688, 0.5, 0.1875, 0.5, 0.1562, 0.5, 0.1562, 0.5, 0.1875, 0.5, 0.875, 0.5, 0.8438, 0.5, 0.8438, 0.5, 0.875, 0.5, 0.5938, 0.5, 0.5625, 0.5, 0.5625, 0.5, 0.5938, 0.5, 0.3125, 0.5, 0.2812, 0.5, 0.2812, 0.5, 0.3125, 0.5, 1.0, 0.5, 0.9688, 0.5, 0.9688, 0.5, 1.0, 0.5, 1.0, 0.6279, 1.0, 0.8582, 0.9688, 0.8582, 0.9688, 0.6279, 0.9688, 0.6279, 0.9688, 0.8582, 0.9375, 0.8582, 0.9375, 0.6279, 0.9375, 0.6279, 0.9375, 0.8582, 0.9062, 0.8582, 0.9062, 0.6279, 0.9062, 0.6279, 0.9062, 0.8582, 0.875, 0.8582, 0.875, 0.6279, 0.875, 0.6279, 0.875, 0.8582, 0.8438, 0.8582, 0.8438, 0.6279, 0.8438, 0.6279, 0.8438, 0.8582, 0.8125, 0.8582, 0.8125, 0.6279, 0.8125, 0.6279, 0.8125, 0.8582, 0.7812, 0.8582, 0.7813, 0.6279, 0.7813, 0.6279, 0.7812, 0.8582, 0.75, 0.8582, 0.75, 0.6279, 0.75, 0.6279, 0.75, 0.8582, 0.7188, 0.8582, 0.7188, 0.6279, 0.7188, 0.6279, 0.7188, 0.8582, 0.6875, 0.8582, 0.6875, 0.6279, 0.6875, 0.6279, 0.6875, 0.8582, 0.6562, 0.8582, 0.6563, 0.6279, 0.6563, 0.6279, 0.6562, 0.8582, 0.625, 0.8582, 0.625, 0.6279, 0.625, 0.6279, 0.625, 0.8582, 0.5938, 0.8582, 0.5938, 0.6279, 0.5938, 0.6279, 0.5938, 0.8582, 0.5625, 0.8582, 0.5625, 0.6279, 0.5625, 0.6279, 0.5625, 0.8582, 0.5312, 0.8582, 0.5312, 0.6279, 0.5312, 0.6279, 0.5312, 0.8582, 0.5, 0.8582, 0.5, 0.6279, 0.5, 0.6279, 0.5, 0.8582, 0.4688, 0.8582, 0.4688, 0.6279, 0.4688, 0.6279, 0.4688, 0.8582, 0.4375, 0.8582, 0.4375, 0.6279, 0.4375, 0.6279, 0.4375, 0.8582, 0.4062, 0.8582, 0.4062, 0.6279, 0.4062, 0.6279, 0.4062, 0.8582, 0.375, 0.8582, 0.375, 0.6279, 0.375, 0.6279, 0.375, 0.8582, 0.3438, 0.8582, 0.3438, 0.6279, 0.3438, 0.6279, 0.3438, 0.8582, 0.3125, 0.8582, 0.3125, 0.6279, 0.3125, 0.6279, 0.3125, 0.8582, 0.2812, 0.8582, 0.2812, 0.6279, 0.2812, 0.6279, 0.2812, 0.8582, 0.25, 0.8582, 0.25, 0.6279, 0.25, 0.6279, 0.25, 0.8582, 0.2188, 0.8582, 0.2188, 0.6279, 0.2188, 0.6279, 0.2188, 0.8582, 0.1875, 0.8582, 0.1875, 0.6279, 0.1875, 0.6279, 0.1875, 0.8582, 0.1562, 0.8582, 0.1562, 0.6279, 0.1562, 0.6279, 0.1562, 0.8582, 0.125, 0.8582, 0.125, 0.6279, 0.125, 0.6279, 0.125, 0.8582, 0.09375, 0.8582, 0.09375, 0.6279, 0.09375, 0.6279, 0.09375, 0.8582, 0.0625, 0.8582, 0.0625, 0.6279, 0.0625, 0.6279, 0.0625, 0.8582, 0.03125, 0.8582, 0.03125, 0.6279, 0.03125, 0.6279, 0.03125, 0.8582, 0.0, 0.8582, 0.0, 0.6279, 0.7951, 0.4591, 0.75, 0.4635, 0.75, 0.49, 0.7968, 0.4854, 0.8383, 0.446, 0.7951, 0.4591, 0.7968, 0.4854, 0.8418, 0.4717, 0.8778, 0.4249, 0.8383, 0.446, 0.8418, 0.4717, 0.8833, 0.4496, 0.9121, 0.3968, 0.8778, 0.4249, 0.8833, 0.4496, 0.9197, 0.4197, 0.9395, 0.3633, 0.9121, 0.3968, 0.9197, 0.4197, 0.9496, 0.3833, 0.9592, 0.3264, 0.9395, 0.3633, 0.9496, 0.3833, 0.9717, 0.3418, 0.9708, 0.2882, 0.9592, 0.3264, 0.9717, 0.3418, 0.9854, 0.2968, 0.9746, 0.25, 0.9708, 0.2882, 0.9854, 0.2968, 0.99, 0.25, 0.9708, 0.2118, 0.9746, 0.25, 0.99, 0.25, 0.9854, 0.2032, 0.9592, 0.1736, 0.9708, 0.2118, 0.9854, 0.2032, 0.9717, 0.1582, 0.9395, 0.1367, 0.9592, 0.1736, 0.9717, 0.1582, 0.9496, 0.1167, 0.9121, 0.1032, 0.9395, 0.1367, 0.9496, 0.1167, 0.9197, 0.08029, 0.8778, 0.07514, 0.9121, 0.1032, 0.9197, 0.08029, 0.8833, 0.05045, 0.8383, 0.05401, 0.8778, 0.07514, 0.8833, 0.05045, 0.8418, 0.02827, 0.7951, 0.0409, 0.8383, 0.05401, 0.8418, 0.02827, 0.7968, 0.01461, 0.75, 0.03646, 0.7951, 0.0409, 0.7968, 0.01461, 0.75, 0.01, 0.7049, 0.0409, 0.75, 0.03646, 0.75, 0.01, 0.7032, 0.01461, 0.6617, 0.05401, 0.7049, 0.0409, 0.7032, 0.01461, 0.6582, 0.02827, 0.6222, 0.07514, 0.6617, 0.05401, 0.6582, 0.02827, 0.6167, 0.05045, 0.5879, 0.1032, 0.6222, 0.07514, 0.6167, 0.05045, 0.5803, 0.08029, 0.5605, 0.1367, 0.5879, 0.1032, 0.5803, 0.08029, 0.5504, 0.1167, 0.5408, 0.1736, 0.5605, 0.1367, 0.5504, 0.1167, 0.5283, 0.1582, 0.5292, 0.2118, 0.5408, 0.1736, 0.5283, 0.1582, 0.5146, 0.2032, 0.5254, 0.25, 0.5292, 0.2118, 0.5146, 0.2032, 0.51, 0.25, 0.5292, 0.2882, 0.5254, 0.25, 0.51, 0.25, 0.5146, 0.2968, 0.5408, 0.3264, 0.5292, 0.2882, 0.5146, 0.2968, 0.5283, 0.3418, 0.5605, 0.3633, 0.5408, 0.3264, 0.5283, 0.3418, 0.5504, 0.3833, 0.5879, 0.3968, 0.5605, 0.3633, 0.5504, 0.3833, 0.5803, 0.4197, 0.6222, 0.4249, 0.5879, 0.3968, 0.5803, 0.4197, 0.6167, 0.4496, 0.6617, 0.446, 0.6222, 0.4249, 0.6167, 0.4496, 0.6582, 0.4717, 0.7049, 0.4591, 0.6617, 0.446, 0.6582, 0.4717, 0.7032, 0.4854, 0.75, 0.4635, 0.7049, 0.4591, 0.7032, 0.4854, 0.75, 0.49, 0.75, 0.4635, 0.7951, 0.4591, 0.8383, 0.446, 0.8778, 0.4249, 0.9121, 0.3968, 0.9395, 0.3633, 0.9592, 0.3264, 0.9708, 0.2882, 0.9746, 0.25, 0.9708, 0.2118, 0.9592, 0.1736, 0.9395, 0.1367, 0.9121, 0.1032, 0.8778, 0.07514, 0.8383, 0.05401, 0.7951, 0.0409, 0.75, 0.03646, 0.7049, 0.0409, 0.6617, 0.05401, 0.6222, 0.07514, 0.5879, 0.1032, 0.5605, 0.1367, 0.5408, 0.1736, 0.5292, 0.2118, 0.5254, 0.25, 0.5292, 0.2882, 0.5408, 0.3264, 0.5605, 0.3633, 0.5879, 0.3968, 0.6222, 0.4249, 0.6617, 0.446, 0.7049, 0.4591, 0.5254, 0.25, 0.5292, 0.2882, 0.5292, 0.2882, 0.5254, 0.25, 0.9395, 0.1367, 0.9121, 0.1032, 0.9121, 0.1032, 0.9395, 0.1367, 0.5292, 0.2882, 0.5408, 0.3264, 0.5408, 0.3264, 0.5292, 0.2882, 0.9121, 0.1032, 0.8778, 0.07514, 0.8778, 0.07514, 0.9121, 0.1032, 0.5408, 0.3264, 0.5605, 0.3633, 0.5605, 0.3633, 0.5408, 0.3264, 0.8778, 0.07514, 0.8383, 0.05401, 0.8383, 0.05401, 0.8778, 0.07514, 0.75, 0.4635, 0.7951, 0.4591, 0.7951, 0.4591, 0.75, 0.4635, 0.5605, 0.3633, 0.5879, 0.3968, 0.5879, 0.3968, 0.5605, 0.3633, 0.8383, 0.05401, 0.7951, 0.0409, 0.7951, 0.0409, 0.8383, 0.05401, 0.7951, 0.4591, 0.8383, 0.446, 0.8383, 0.446, 0.7951, 0.4591, 0.5879, 0.3968, 0.6222, 0.4249, 0.6222, 0.4249, 0.5879, 0.3968, 0.7951, 0.0409, 0.75, 0.03646, 0.75, 0.03646, 0.7951, 0.0409, 0.8383, 0.446, 0.8778, 0.4249, 0.8778, 0.4249, 0.8383, 0.446, 0.6222, 0.4249, 0.6617, 0.446, 0.6617, 0.446, 0.6222, 0.4249, 0.75, 0.03646, 0.7049, 0.0409, 0.7049, 0.0409, 0.75, 0.03646, 0.8778, 0.4249, 0.9121, 0.3968, 0.9121, 0.3968, 0.8778, 0.4249, 0.6617, 0.446, 0.7049, 0.4591, 0.7049, 0.4591, 0.6617, 0.446, 0.7049, 0.0409, 0.6617, 0.05401, 0.6617, 0.05401, 0.7049, 0.0409, 0.9121, 0.3968, 0.9395, 0.3633, 0.9395, 0.3633, 0.9121, 0.3968, 0.7049, 0.4591, 0.75, 0.4635, 0.75, 0.4635, 0.7049, 0.4591, 0.6617, 0.05401, 0.6222, 0.07514, 0.6222, 0.07514, 0.6617, 0.05401, 0.9395, 0.3633, 0.9592, 0.3264, 0.9592, 0.3264, 0.9395, 0.3633, 0.6222, 0.07514, 0.5879, 0.1032, 0.5879, 0.1032, 0.6222, 0.07514, 0.9592, 0.3264, 0.9708, 0.2882, 0.9708, 0.2882, 0.9592, 0.3264, 0.5879, 0.1032, 0.5605, 0.1367, 0.5605, 0.1367, 0.5879, 0.1032, 0.9708, 0.2882, 0.9746, 0.25, 0.9746, 0.25, 0.9708, 0.2882, 0.5605, 0.1367, 0.5408, 0.1736, 0.5408, 0.1736, 0.5605, 0.1367, 0.9746, 0.25, 0.9708, 0.2118, 0.9708, 0.2118, 0.9746, 0.25, 0.5408, 0.1736, 0.5292, 0.2118, 0.5292, 0.2118, 0.5408, 0.1736, 0.9708, 0.2118, 0.9592, 0.1736, 0.9592, 0.1736, 0.9708, 0.2118, 0.5292, 0.2118, 0.5254, 0.25, 0.5254, 0.25, 0.5292, 0.2118, 0.03125, 0.8758, 0.03125, 0.9379, 0.0, 0.9379, 0.0, 0.8758, 0.0625, 0.8758, 0.0625, 0.9379, 0.03125, 0.9379, 0.03125, 0.8758, 0.09375, 0.8758, 0.09375, 0.9379, 0.0625, 0.9379, 0.0625, 0.8758, 0.125, 0.8758, 0.125, 0.9379, 0.09375, 0.9379, 0.09375, 0.8758, 0.1562, 0.8758, 0.1562, 0.9379, 0.125, 0.9379, 0.125, 0.8758, 0.1875, 0.8758, 0.1875, 0.9379, 0.1562, 0.9379, 0.1562, 0.8758, 0.2188, 0.8758, 0.2188, 0.9379, 0.1875, 0.9379, 0.1875, 0.8758, 0.25, 0.8758, 0.25, 0.9379, 0.2188, 0.9379, 0.2188, 0.8758, 0.2812, 0.8758, 0.2812, 0.9379, 0.25, 0.9379, 0.25, 0.8758, 0.3125, 0.8758, 0.3125, 0.9379, 0.2812, 0.9379, 0.2812, 0.8758, 0.3438, 0.8758, 0.3438, 0.9379, 0.3125, 0.9379, 0.3125, 0.8758, 0.375, 0.8758, 0.375, 0.9379, 0.3438, 0.9379, 0.3438, 0.8758, 0.4062, 0.8758, 0.4062, 0.9379, 0.375, 0.9379, 0.375, 0.8758, 0.4375, 0.8758, 0.4375, 0.9379, 0.4062, 0.9379, 0.4062, 0.8758, 0.4688, 0.8758, 0.4688, 0.9379, 0.4375, 0.9379, 0.4375, 0.8758, 0.5, 0.8758, 0.5, 0.9379, 0.4688, 0.9379, 0.4688, 0.8758, 0.5312, 0.8758, 0.5312, 0.9379, 0.5, 0.9379, 0.5, 0.8758, 0.5625, 0.8758, 0.5625, 0.9379, 0.5312, 0.9379, 0.5312, 0.8758, 0.5938, 0.8758, 0.5938, 0.9379, 0.5625, 0.9379, 0.5625, 0.8758, 0.625, 0.8758, 0.625, 0.9379, 0.5938, 0.9379, 0.5938, 0.8758, 0.6563, 0.8758, 0.6562, 0.9379, 0.625, 0.9379, 0.625, 0.8758, 0.6875, 0.8758, 0.6875, 0.9379, 0.6562, 0.9379, 0.6563, 0.8758, 0.7188, 0.8758, 0.7188, 0.9379, 0.6875, 0.9379, 0.6875, 0.8758, 0.75, 0.8758, 0.75, 0.9379, 0.7188, 0.9379, 0.7188, 0.8758, 0.7812, 0.8758, 0.7812, 0.9379, 0.75, 0.9379, 0.75, 0.8758, 0.8125, 0.8758, 0.8125, 0.9379, 0.7812, 0.9379, 0.7812, 0.8758, 0.8438, 0.8758, 0.8438, 0.9379, 0.8125, 0.9379, 0.8125, 0.8758, 0.875, 0.8758, 0.875, 0.9379, 0.8438, 0.9379, 0.8438, 0.8758, 0.9062, 0.8758, 0.9062, 0.9379, 0.875, 0.9379, 0.875, 0.8758, 0.9375, 0.8758, 0.9375, 0.9379, 0.9062, 0.9379, 0.9062, 0.8758, 0.9688, 0.8758, 0.9688, 0.9379, 0.9375, 0.9379, 0.9375, 0.8758, 1.0, 0.8758, 1.0, 0.9379, 0.9688, 0.9379, 0.9688, 0.8758, 0.03125, 0.6025, 0.03125, 0.6279, 0.0, 0.6279, 0.0, 0.6025, 0.0625, 0.6025, 0.0625, 0.6279, 0.03125, 0.6279, 0.03125, 0.6025, 0.09375, 0.6025, 0.09375, 0.6279, 0.0625, 0.6279, 0.0625, 0.6025, 0.125, 0.6025, 0.125, 0.6279, 0.09375, 0.6279, 0.09375, 0.6025, 0.1562, 0.6025, 0.1562, 0.6279, 0.125, 0.6279, 0.125, 0.6025, 0.1875, 0.6025, 0.1875, 0.6279, 0.1562, 0.6279, 0.1562, 0.6025, 0.2188, 0.6025, 0.2188, 0.6279, 0.1875, 0.6279, 0.1875, 0.6025, 0.25, 0.6025, 0.25, 0.6279, 0.2188, 0.6279, 0.2188, 0.6025, 0.2812, 0.6025, 0.2812, 0.6279, 0.25, 0.6279, 0.25, 0.6025, 0.3125, 0.6025, 0.3125, 0.6279, 0.2812, 0.6279, 0.2812, 0.6025, 0.3437, 0.6025, 0.3438, 0.6279, 0.3125, 0.6279, 0.3125, 0.6025, 0.375, 0.6025, 0.375, 0.6279, 0.3438, 0.6279, 0.3437, 0.6025, 0.4062, 0.6025, 0.4062, 0.6279, 0.375, 0.6279, 0.375, 0.6025, 0.4375, 0.6025, 0.4375, 0.6279, 0.4062, 0.6279, 0.4062, 0.6025, 0.4688, 0.6025, 0.4688, 0.6279, 0.4375, 0.6279, 0.4375, 0.6025, 0.5, 0.6025, 0.5, 0.6279, 0.4688, 0.6279, 0.4688, 0.6025, 0.5312, 0.6025, 0.5312, 0.6279, 0.5, 0.6279, 0.5, 0.6025, 0.5625, 0.6025, 0.5625, 0.6279, 0.5312, 0.6279, 0.5312, 0.6025, 0.5938, 0.6025, 0.5938, 0.6279, 0.5625, 0.6279, 0.5625, 0.6025, 0.625, 0.6025, 0.625, 0.6279, 0.5938, 0.6279, 0.5938, 0.6025, 0.6562, 0.6025, 0.6563, 0.6279, 0.625, 0.6279, 0.625, 0.6025, 0.6875, 0.6025, 0.6875, 0.6279, 0.6563, 0.6279, 0.6562, 0.6025, 0.7188, 0.6025, 0.7188, 0.6279, 0.6875, 0.6279, 0.6875, 0.6025, 0.75, 0.6025, 0.75, 0.6279, 0.7188, 0.6279, 0.7188, 0.6025, 0.7813, 0.6025, 0.7813, 0.6279, 0.75, 0.6279, 0.75, 0.6025, 0.8125, 0.6025, 0.8125, 0.6279, 0.7813, 0.6279, 0.7813, 0.6025, 0.8438, 0.6025, 0.8438, 0.6279, 0.8125, 0.6279, 0.8125, 0.6025, 0.875, 0.6025, 0.875, 0.6279, 0.8438, 0.6279, 0.8438, 0.6025, 0.9062, 0.6025, 0.9062, 0.6279, 0.875, 0.6279, 0.875, 0.6025, 0.9375, 0.6025, 0.9375, 0.6279, 0.9062, 0.6279, 0.9062, 0.6025, 0.9688, 0.6025, 0.9688, 0.6279, 0.9375, 0.6279, 0.9375, 0.6025, 1.0, 0.6025, 1.0, 0.6279, 0.9688, 0.6279, 0.9688, 0.6025])
me_cylinder.materials.append(mat_pack)
me_cylinder.materials.append(mat_label)
me_cylinder.materials.append(mat_additional)
me_cylinder.use_remesh_fix_poles = True
me_cylinder.use_remesh_preserve_attributes = False
me_cylinder.use_mirror_vertex_groups = False
me_cylinder.update()

# ---- objects
ob_pack = bpy.data.objects.new('Pack', me_cylinder)

# ---- transforms, parenting, visibility, modifiers, constraints
ob_pack.location = (0.0, 0.0, 0.0)
ob_pack.lineart.crease_threshold = 0.0

# ---- collection membership
col_collection.objects.link(ob_pack)

# ---- scene / render settings (as saved in the file)
scene.frame_start = 1; scene.frame_end = 250; scene.frame_set(1)
scene.render.engine = 'CYCLES'
scene.cycles.use_denoising = False
scene.cycles.samples = 128
scene.cycles.sampling_pattern = 'TABULATED_SOBOL'
scene.cycles.use_adaptive_sampling = False
scene.cycles.use_light_tree = False
scene.view_settings.view_transform = 'Filmic'
bpy.context.view_layer.update()

# ---- added for rendering (the .blend has no active camera and no usable light): camera, sun
cam_auto = bpy.data.cameras.new('AutoCamera')
cam_auto.lens = 50.0
cam_auto.sensor_width = 36.0
cam_auto.clip_end = 1000.0
ob_auto_camera = bpy.data.objects.new('AutoCamera', cam_auto)
scene.collection.objects.link(ob_auto_camera)
ob_auto_camera.location = (3.55301, -4.2716, 4.40256)
ob_auto_camera.rotation_euler = (1.09748, -7.21219e-08, 0.694738)
scene.camera = ob_auto_camera
light_auto_sun = bpy.data.lights.new('AutoSun', 'SUN')
light_auto_sun.energy = 3.0
light_auto_sun.angle = 0.0523599
ob_auto_sun = bpy.data.objects.new('AutoSun', light_auto_sun)
scene.collection.objects.link(ob_auto_sun)
ob_auto_sun.rotation_euler = (0.872665, 0.174533, 0.523599)
bpy.context.view_layer.update()
